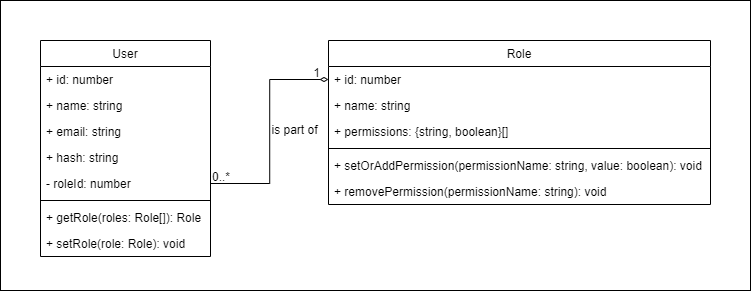

The diagram above was exported from draw.io. Its source (the exported page's mxGraphModel, read from the mxfile embedded in the PNG):
<mxGraphModel dx="1053" dy="564" grid="1" gridSize="10" guides="1" tooltips="1" connect="1" arrows="1" fold="1" page="1" pageScale="1" pageWidth="827" pageHeight="1169" math="0" shadow="0">
  <root>
    <mxCell id="WIyWlLk6GJQsqaUBKTNV-0" />
    <mxCell id="WIyWlLk6GJQsqaUBKTNV-1" parent="WIyWlLk6GJQsqaUBKTNV-0" />
    <mxCell id="uPNtodrzNxpZ2_gQ4-S7-0" value="" style="rounded=0;whiteSpace=wrap;html=1;fillColor=none;" vertex="1" parent="WIyWlLk6GJQsqaUBKTNV-1">
      <mxGeometry width="750" height="290" as="geometry" />
    </mxCell>
    <mxCell id="zkfFHV4jXpPFQw0GAbJ--0" value="User" style="swimlane;fontStyle=0;align=center;verticalAlign=top;childLayout=stackLayout;horizontal=1;startSize=26;horizontalStack=0;resizeParent=1;resizeLast=0;collapsible=1;marginBottom=0;rounded=0;shadow=0;strokeWidth=1;" parent="WIyWlLk6GJQsqaUBKTNV-1" vertex="1">
      <mxGeometry x="40" y="40" width="170" height="216" as="geometry">
        <mxRectangle x="230" y="140" width="160" height="26" as="alternateBounds" />
      </mxGeometry>
    </mxCell>
    <mxCell id="zkfFHV4jXpPFQw0GAbJ--1" value="+ id: number" style="text;align=left;verticalAlign=top;spacingLeft=4;spacingRight=4;overflow=hidden;rotatable=0;points=[[0,0.5],[1,0.5]];portConstraint=eastwest;" parent="zkfFHV4jXpPFQw0GAbJ--0" vertex="1">
      <mxGeometry y="26" width="170" height="26" as="geometry" />
    </mxCell>
    <mxCell id="zkfFHV4jXpPFQw0GAbJ--2" value="+ name: string" style="text;align=left;verticalAlign=top;spacingLeft=4;spacingRight=4;overflow=hidden;rotatable=0;points=[[0,0.5],[1,0.5]];portConstraint=eastwest;rounded=0;shadow=0;html=0;" parent="zkfFHV4jXpPFQw0GAbJ--0" vertex="1">
      <mxGeometry y="52" width="170" height="26" as="geometry" />
    </mxCell>
    <mxCell id="zkfFHV4jXpPFQw0GAbJ--3" value="+ email: string" style="text;align=left;verticalAlign=top;spacingLeft=4;spacingRight=4;overflow=hidden;rotatable=0;points=[[0,0.5],[1,0.5]];portConstraint=eastwest;rounded=0;shadow=0;html=0;" parent="zkfFHV4jXpPFQw0GAbJ--0" vertex="1">
      <mxGeometry y="78" width="170" height="26" as="geometry" />
    </mxCell>
    <mxCell id="2cTe2re4gUbDeuLQNOI9-1" value="+ hash: string" style="text;align=left;verticalAlign=top;spacingLeft=4;spacingRight=4;overflow=hidden;rotatable=0;points=[[0,0.5],[1,0.5]];portConstraint=eastwest;rounded=0;shadow=0;html=0;" parent="zkfFHV4jXpPFQw0GAbJ--0" vertex="1">
      <mxGeometry y="104" width="170" height="26" as="geometry" />
    </mxCell>
    <mxCell id="2cTe2re4gUbDeuLQNOI9-2" value="- roleId: number" style="text;align=left;verticalAlign=top;spacingLeft=4;spacingRight=4;overflow=hidden;rotatable=0;points=[[0,0.5],[1,0.5]];portConstraint=eastwest;" parent="zkfFHV4jXpPFQw0GAbJ--0" vertex="1">
      <mxGeometry y="130" width="170" height="26" as="geometry" />
    </mxCell>
    <mxCell id="zkfFHV4jXpPFQw0GAbJ--4" value="" style="line;html=1;strokeWidth=1;align=left;verticalAlign=middle;spacingTop=-1;spacingLeft=3;spacingRight=3;rotatable=0;labelPosition=right;points=[];portConstraint=eastwest;" parent="zkfFHV4jXpPFQw0GAbJ--0" vertex="1">
      <mxGeometry y="156" width="170" height="8" as="geometry" />
    </mxCell>
    <mxCell id="zkfFHV4jXpPFQw0GAbJ--5" value="+ getRole(roles: Role[]): Role" style="text;align=left;verticalAlign=top;spacingLeft=4;spacingRight=4;overflow=hidden;rotatable=0;points=[[0,0.5],[1,0.5]];portConstraint=eastwest;" parent="zkfFHV4jXpPFQw0GAbJ--0" vertex="1">
      <mxGeometry y="164" width="170" height="26" as="geometry" />
    </mxCell>
    <mxCell id="2cTe2re4gUbDeuLQNOI9-4" value="+ setRole(role: Role): void" style="text;align=left;verticalAlign=top;spacingLeft=4;spacingRight=4;overflow=hidden;rotatable=0;points=[[0,0.5],[1,0.5]];portConstraint=eastwest;" parent="zkfFHV4jXpPFQw0GAbJ--0" vertex="1">
      <mxGeometry y="190" width="170" height="26" as="geometry" />
    </mxCell>
    <mxCell id="zkfFHV4jXpPFQw0GAbJ--17" value="Role" style="swimlane;fontStyle=0;align=center;verticalAlign=top;childLayout=stackLayout;horizontal=1;startSize=26;horizontalStack=0;resizeParent=1;resizeLast=0;collapsible=1;marginBottom=0;rounded=0;shadow=0;strokeWidth=1;" parent="WIyWlLk6GJQsqaUBKTNV-1" vertex="1">
      <mxGeometry x="328" y="40" width="382" height="164" as="geometry">
        <mxRectangle x="550" y="140" width="160" height="26" as="alternateBounds" />
      </mxGeometry>
    </mxCell>
    <mxCell id="zkfFHV4jXpPFQw0GAbJ--18" value="+ id: number" style="text;align=left;verticalAlign=top;spacingLeft=4;spacingRight=4;overflow=hidden;rotatable=0;points=[[0,0.5],[1,0.5]];portConstraint=eastwest;" parent="zkfFHV4jXpPFQw0GAbJ--17" vertex="1">
      <mxGeometry y="26" width="382" height="26" as="geometry" />
    </mxCell>
    <mxCell id="zkfFHV4jXpPFQw0GAbJ--19" value="+ name: string" style="text;align=left;verticalAlign=top;spacingLeft=4;spacingRight=4;overflow=hidden;rotatable=0;points=[[0,0.5],[1,0.5]];portConstraint=eastwest;rounded=0;shadow=0;html=0;" parent="zkfFHV4jXpPFQw0GAbJ--17" vertex="1">
      <mxGeometry y="52" width="382" height="26" as="geometry" />
    </mxCell>
    <mxCell id="zkfFHV4jXpPFQw0GAbJ--20" value="+ permissions: {string, boolean}[]" style="text;align=left;verticalAlign=top;spacingLeft=4;spacingRight=4;overflow=hidden;rotatable=0;points=[[0,0.5],[1,0.5]];portConstraint=eastwest;rounded=0;shadow=0;html=0;" parent="zkfFHV4jXpPFQw0GAbJ--17" vertex="1">
      <mxGeometry y="78" width="382" height="26" as="geometry" />
    </mxCell>
    <mxCell id="zkfFHV4jXpPFQw0GAbJ--23" value="" style="line;html=1;strokeWidth=1;align=left;verticalAlign=middle;spacingTop=-1;spacingLeft=3;spacingRight=3;rotatable=0;labelPosition=right;points=[];portConstraint=eastwest;" parent="zkfFHV4jXpPFQw0GAbJ--17" vertex="1">
      <mxGeometry y="104" width="382" height="8" as="geometry" />
    </mxCell>
    <mxCell id="zkfFHV4jXpPFQw0GAbJ--24" value="+ setOrAddPermission(permissionName: string, value: boolean): void" style="text;align=left;verticalAlign=top;spacingLeft=4;spacingRight=4;overflow=hidden;rotatable=0;points=[[0,0.5],[1,0.5]];portConstraint=eastwest;" parent="zkfFHV4jXpPFQw0GAbJ--17" vertex="1">
      <mxGeometry y="112" width="382" height="26" as="geometry" />
    </mxCell>
    <mxCell id="2cTe2re4gUbDeuLQNOI9-5" value="+ removePermission(permissionName: string): void" style="text;align=left;verticalAlign=top;spacingLeft=4;spacingRight=4;overflow=hidden;rotatable=0;points=[[0,0.5],[1,0.5]];portConstraint=eastwest;" parent="zkfFHV4jXpPFQw0GAbJ--17" vertex="1">
      <mxGeometry y="138" width="382" height="26" as="geometry" />
    </mxCell>
    <mxCell id="zkfFHV4jXpPFQw0GAbJ--26" value="" style="endArrow=diamondThin;shadow=0;strokeWidth=1;rounded=0;endFill=0;edgeStyle=elbowEdgeStyle;exitX=1;exitY=0.5;exitDx=0;exitDy=0;entryX=0;entryY=0.5;entryDx=0;entryDy=0;" parent="WIyWlLk6GJQsqaUBKTNV-1" source="2cTe2re4gUbDeuLQNOI9-2" target="zkfFHV4jXpPFQw0GAbJ--18" edge="1">
      <mxGeometry x="0.5" y="41" relative="1" as="geometry">
        <mxPoint x="200" y="112" as="sourcePoint" />
        <mxPoint x="360" y="112" as="targetPoint" />
        <mxPoint x="-40" y="32" as="offset" />
      </mxGeometry>
    </mxCell>
    <mxCell id="zkfFHV4jXpPFQw0GAbJ--27" value="0..*" style="resizable=0;align=left;verticalAlign=bottom;labelBackgroundColor=none;fontSize=12;" parent="zkfFHV4jXpPFQw0GAbJ--26" connectable="0" vertex="1">
      <mxGeometry x="-1" relative="1" as="geometry">
        <mxPoint y="2" as="offset" />
      </mxGeometry>
    </mxCell>
    <mxCell id="zkfFHV4jXpPFQw0GAbJ--28" value="1" style="resizable=0;align=right;verticalAlign=bottom;labelBackgroundColor=none;fontSize=12;" parent="zkfFHV4jXpPFQw0GAbJ--26" connectable="0" vertex="1">
      <mxGeometry x="1" relative="1" as="geometry">
        <mxPoint x="-7" y="2" as="offset" />
      </mxGeometry>
    </mxCell>
    <mxCell id="zkfFHV4jXpPFQw0GAbJ--29" value="is part of" style="text;html=1;resizable=0;points=[];;align=center;verticalAlign=middle;labelBackgroundColor=none;rounded=0;shadow=0;strokeWidth=1;fontSize=12;" parent="zkfFHV4jXpPFQw0GAbJ--26" vertex="1" connectable="0">
      <mxGeometry x="0.5" y="49" relative="1" as="geometry">
        <mxPoint x="21" y="100" as="offset" />
      </mxGeometry>
    </mxCell>
  </root>
</mxGraphModel>